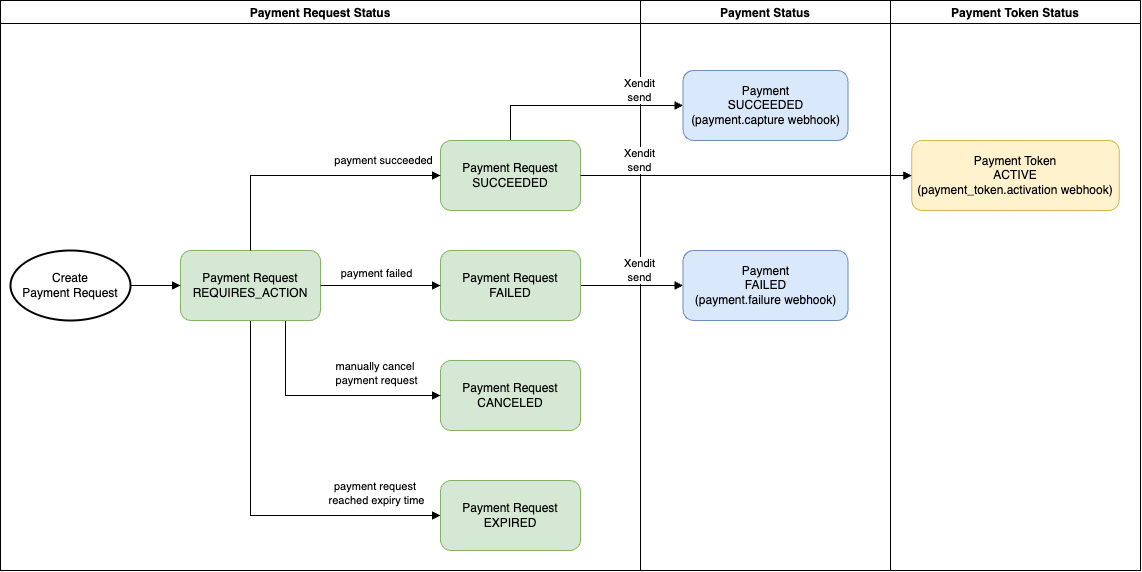

The diagram above was exported from draw.io. Its source (the exported page's mxGraphModel, read from the mxfile embedded in the PNG):
<mxGraphModel dx="1943" dy="1794" grid="1" gridSize="10" guides="1" tooltips="1" connect="1" arrows="1" fold="1" page="1" pageScale="1" pageWidth="850" pageHeight="1100" math="0" shadow="0">
  <root>
    <mxCell id="0" />
    <mxCell id="1" parent="0" />
    <mxCell id="nXHGHCRm3Aj5GXRdJ0_V-6" value="" style="html=1;verticalAlign=bottom;labelBackgroundColor=none;endArrow=block;endFill=1;rounded=0;exitX=1;exitY=0.5;exitDx=0;exitDy=0;entryX=0;entryY=0.5;entryDx=0;entryDy=0;" parent="1" source="nXHGHCRm3Aj5GXRdJ0_V-2" target="nXHGHCRm3Aj5GXRdJ0_V-5" edge="1">
      <mxGeometry width="160" relative="1" as="geometry">
        <mxPoint x="130" y="215" as="sourcePoint" />
        <mxPoint x="660" y="210" as="targetPoint" />
      </mxGeometry>
    </mxCell>
    <mxCell id="nXHGHCRm3Aj5GXRdJ0_V-8" value="" style="html=1;verticalAlign=bottom;labelBackgroundColor=none;endArrow=block;endFill=1;rounded=0;entryX=0;entryY=0.5;entryDx=0;entryDy=0;exitX=0.5;exitY=0;exitDx=0;exitDy=0;" parent="1" source="nXHGHCRm3Aj5GXRdJ0_V-1" target="nXHGHCRm3Aj5GXRdJ0_V-4" edge="1">
      <mxGeometry width="160" relative="1" as="geometry">
        <mxPoint x="550" y="-15.5" as="sourcePoint" />
        <mxPoint x="675" y="-15.5" as="targetPoint" />
        <Array as="points">
          <mxPoint x="470" y="35" />
        </Array>
      </mxGeometry>
    </mxCell>
    <mxCell id="nXHGHCRm3Aj5GXRdJ0_V-9" value="Payment Request&lt;div&gt;CANCELED&lt;/div&gt;" style="rounded=1;whiteSpace=wrap;html=1;fillColor=#d5e8d4;strokeColor=#82b366;" parent="1" vertex="1">
      <mxGeometry x="400" y="290" width="140" height="70" as="geometry" />
    </mxCell>
    <mxCell id="nXHGHCRm3Aj5GXRdJ0_V-11" value="" style="html=1;verticalAlign=bottom;labelBackgroundColor=none;endArrow=block;endFill=1;rounded=0;exitX=0.75;exitY=1;exitDx=0;exitDy=0;entryX=0;entryY=0.5;entryDx=0;entryDy=0;" parent="1" source="nXHGHCRm3Aj5GXRdJ0_V-10" target="nXHGHCRm3Aj5GXRdJ0_V-9" edge="1">
      <mxGeometry width="160" relative="1" as="geometry">
        <mxPoint x="150" y="320" as="sourcePoint" />
        <mxPoint x="310" y="320" as="targetPoint" />
        <Array as="points">
          <mxPoint x="245" y="325" />
        </Array>
      </mxGeometry>
    </mxCell>
    <mxCell id="nXHGHCRm3Aj5GXRdJ0_V-12" value="" style="html=1;verticalAlign=bottom;labelBackgroundColor=none;endArrow=block;endFill=1;rounded=0;exitX=0.5;exitY=1;exitDx=0;exitDy=0;entryX=0;entryY=0.5;entryDx=0;entryDy=0;" parent="1" source="nXHGHCRm3Aj5GXRdJ0_V-10" edge="1">
      <mxGeometry width="160" relative="1" as="geometry">
        <mxPoint x="150" y="320" as="sourcePoint" />
        <mxPoint x="400" y="445" as="targetPoint" />
        <Array as="points">
          <mxPoint x="210" y="445" />
        </Array>
      </mxGeometry>
    </mxCell>
    <mxCell id="nXHGHCRm3Aj5GXRdJ0_V-13" value="Payment Request&lt;div&gt;EXPIRED&lt;/div&gt;" style="rounded=1;whiteSpace=wrap;html=1;fillColor=#d5e8d4;strokeColor=#82b366;" parent="1" vertex="1">
      <mxGeometry x="400" y="410" width="140" height="70" as="geometry" />
    </mxCell>
    <mxCell id="nXHGHCRm3Aj5GXRdJ0_V-14" value="Payment Request Status" style="swimlane;" parent="1" vertex="1">
      <mxGeometry x="-40" y="-70" width="640" height="570" as="geometry" />
    </mxCell>
    <mxCell id="nXHGHCRm3Aj5GXRdJ0_V-15" value="payment succeeded" style="edgeLabel;html=1;align=center;verticalAlign=middle;resizable=0;points=[];" parent="nXHGHCRm3Aj5GXRdJ0_V-14" vertex="1" connectable="0">
      <mxGeometry x="410" y="160" as="geometry">
        <mxPoint x="-28" y="-1" as="offset" />
      </mxGeometry>
    </mxCell>
    <mxCell id="nXHGHCRm3Aj5GXRdJ0_V-16" value="payment failed&lt;span style=&quot;color: rgba(0, 0, 0, 0); font-family: monospace; font-size: 0px; text-align: start; background-color: rgb(251, 251, 251);&quot;&gt;%3CmxGraphModel%3E%3Croot%3E%3CmxCell%20id%3D%220%22%2F%3E%3CmxCell%20id%3D%221%22%20parent%3D%220%22%2F%3E%3CmxCell%20id%3D%222%22%20value%3D%22payment%20succeeded%22%20style%3D%22edgeLabel%3Bhtml%3D1%3Balign%3Dcenter%3BverticalAlign%3Dmiddle%3Bresizable%3D0%3Bpoints%3D%5B%5D%3B%22%20vertex%3D%221%22%20connectable%3D%220%22%20parent%3D%221%22%3E%3CmxGeometry%20x%3D%22280%22%20y%3D%2290%22%20as%3D%22geometry%22%3E%3CmxPoint%20x%3D%2235%22%20y%3D%222%22%20as%3D%22offset%22%2F%3E%3C%2FmxGeometry%3E%3C%2FmxCell%3E%3C%2Froot%3E%3C%2FmxGraphModel%3E&lt;/span&gt;" style="edgeLabel;html=1;align=center;verticalAlign=middle;resizable=0;points=[];" parent="nXHGHCRm3Aj5GXRdJ0_V-14" vertex="1" connectable="0">
      <mxGeometry x="340" y="270" as="geometry">
        <mxPoint x="35" y="2" as="offset" />
      </mxGeometry>
    </mxCell>
    <mxCell id="nXHGHCRm3Aj5GXRdJ0_V-17" value="manually cancel&amp;nbsp;&lt;div&gt;payment request&lt;/div&gt;" style="edgeLabel;html=1;align=center;verticalAlign=middle;resizable=0;points=[];" parent="nXHGHCRm3Aj5GXRdJ0_V-14" vertex="1" connectable="0">
      <mxGeometry x="340" y="370" as="geometry">
        <mxPoint x="35" y="2" as="offset" />
      </mxGeometry>
    </mxCell>
    <mxCell id="nXHGHCRm3Aj5GXRdJ0_V-18" value="payment request&amp;nbsp;&lt;div&gt;reached expiry time&lt;/div&gt;" style="edgeLabel;html=1;align=center;verticalAlign=middle;resizable=0;points=[];" parent="nXHGHCRm3Aj5GXRdJ0_V-14" vertex="1" connectable="0">
      <mxGeometry x="340" y="490" as="geometry">
        <mxPoint x="35" y="2" as="offset" />
      </mxGeometry>
    </mxCell>
    <mxCell id="nXHGHCRm3Aj5GXRdJ0_V-19" value="Create&lt;div&gt;Payment Request&lt;/div&gt;" style="strokeWidth=2;html=1;shape=mxgraph.flowchart.start_1;whiteSpace=wrap;" parent="nXHGHCRm3Aj5GXRdJ0_V-14" vertex="1">
      <mxGeometry x="10" y="250" width="120" height="70" as="geometry" />
    </mxCell>
    <mxCell id="nXHGHCRm3Aj5GXRdJ0_V-2" value="Payment Request&lt;div&gt;FAILED&lt;/div&gt;" style="rounded=1;whiteSpace=wrap;html=1;fillColor=#d5e8d4;strokeColor=#82b366;" parent="nXHGHCRm3Aj5GXRdJ0_V-14" vertex="1">
      <mxGeometry x="440" y="250" width="140" height="70" as="geometry" />
    </mxCell>
    <mxCell id="nXHGHCRm3Aj5GXRdJ0_V-10" value="Payment Request&lt;div&gt;REQUIRES_ACTION&lt;/div&gt;" style="rounded=1;whiteSpace=wrap;html=1;fillColor=#d5e8d4;strokeColor=#82b366;" parent="nXHGHCRm3Aj5GXRdJ0_V-14" vertex="1">
      <mxGeometry x="180" y="250" width="140" height="70" as="geometry" />
    </mxCell>
    <mxCell id="nXHGHCRm3Aj5GXRdJ0_V-3" value="" style="html=1;verticalAlign=bottom;labelBackgroundColor=none;endArrow=block;endFill=1;rounded=0;exitX=1;exitY=0.5;exitDx=0;exitDy=0;entryX=0;entryY=0.5;entryDx=0;entryDy=0;" parent="nXHGHCRm3Aj5GXRdJ0_V-14" source="nXHGHCRm3Aj5GXRdJ0_V-10" target="nXHGHCRm3Aj5GXRdJ0_V-2" edge="1">
      <mxGeometry width="160" relative="1" as="geometry">
        <mxPoint x="340" y="380" as="sourcePoint" />
        <mxPoint x="500" y="380" as="targetPoint" />
      </mxGeometry>
    </mxCell>
    <mxCell id="nXHGHCRm3Aj5GXRdJ0_V-20" value="" style="html=1;verticalAlign=bottom;labelBackgroundColor=none;endArrow=block;endFill=1;rounded=0;exitX=1;exitY=0.5;exitDx=0;exitDy=0;entryX=0;entryY=0.5;entryDx=0;entryDy=0;exitPerimeter=0;" parent="nXHGHCRm3Aj5GXRdJ0_V-14" source="nXHGHCRm3Aj5GXRdJ0_V-19" target="nXHGHCRm3Aj5GXRdJ0_V-10" edge="1">
      <mxGeometry width="160" relative="1" as="geometry">
        <mxPoint x="130" y="214.5" as="sourcePoint" />
        <mxPoint x="250" y="214.5" as="targetPoint" />
      </mxGeometry>
    </mxCell>
    <mxCell id="nXHGHCRm3Aj5GXRdJ0_V-1" value="Payment Request&lt;div&gt;SUCCEEDED&lt;/div&gt;" style="rounded=1;whiteSpace=wrap;html=1;fillColor=#d5e8d4;strokeColor=#82b366;" parent="nXHGHCRm3Aj5GXRdJ0_V-14" vertex="1">
      <mxGeometry x="440" y="140" width="140" height="70" as="geometry" />
    </mxCell>
    <mxCell id="nXHGHCRm3Aj5GXRdJ0_V-7" value="" style="html=1;verticalAlign=bottom;labelBackgroundColor=none;endArrow=block;endFill=1;rounded=0;exitX=0.5;exitY=0;exitDx=0;exitDy=0;entryX=0;entryY=0.5;entryDx=0;entryDy=0;" parent="nXHGHCRm3Aj5GXRdJ0_V-14" source="nXHGHCRm3Aj5GXRdJ0_V-10" target="nXHGHCRm3Aj5GXRdJ0_V-1" edge="1">
      <mxGeometry width="160" relative="1" as="geometry">
        <mxPoint x="370" y="380" as="sourcePoint" />
        <mxPoint x="430" y="190" as="targetPoint" />
        <Array as="points">
          <mxPoint x="250" y="175" />
        </Array>
      </mxGeometry>
    </mxCell>
    <mxCell id="nXHGHCRm3Aj5GXRdJ0_V-21" value="Payment Status" style="swimlane;" parent="1" vertex="1">
      <mxGeometry x="600" y="-70" width="250" height="570" as="geometry" />
    </mxCell>
    <mxCell id="nXHGHCRm3Aj5GXRdJ0_V-23" value="Xendit&lt;div&gt;send&lt;/div&gt;" style="edgeLabel;html=1;align=center;verticalAlign=middle;resizable=0;points=[];" parent="nXHGHCRm3Aj5GXRdJ0_V-21" vertex="1" connectable="0">
      <mxGeometry x="-30" y="270" as="geometry">
        <mxPoint x="28" y="-1" as="offset" />
      </mxGeometry>
    </mxCell>
    <mxCell id="nXHGHCRm3Aj5GXRdJ0_V-4" value="Payment&lt;div&gt;SUCCEEDED&lt;/div&gt;&lt;div&gt;(payment.capture webhook)&lt;/div&gt;" style="rounded=1;whiteSpace=wrap;html=1;fillColor=#dae8fc;strokeColor=#6c8ebf;" parent="nXHGHCRm3Aj5GXRdJ0_V-21" vertex="1">
      <mxGeometry x="42.5" y="70" width="165" height="70" as="geometry" />
    </mxCell>
    <mxCell id="nXHGHCRm3Aj5GXRdJ0_V-26" value="Xendit&lt;div&gt;send&lt;/div&gt;" style="edgeLabel;html=1;align=center;verticalAlign=middle;resizable=0;points=[];" parent="nXHGHCRm3Aj5GXRdJ0_V-21" vertex="1" connectable="0">
      <mxGeometry x="-30" y="160" as="geometry">
        <mxPoint x="28" y="-1" as="offset" />
      </mxGeometry>
    </mxCell>
    <mxCell id="nXHGHCRm3Aj5GXRdJ0_V-5" value="Payment&lt;div&gt;FAILED&lt;br&gt;(payment.failure webhook)&lt;/div&gt;" style="rounded=1;whiteSpace=wrap;html=1;fillColor=#dae8fc;strokeColor=#6c8ebf;" parent="nXHGHCRm3Aj5GXRdJ0_V-21" vertex="1">
      <mxGeometry x="42.5" y="250" width="165" height="70" as="geometry" />
    </mxCell>
    <mxCell id="nXHGHCRm3Aj5GXRdJ0_V-29" value="Xendit&lt;div&gt;send&lt;/div&gt;" style="edgeLabel;html=1;align=center;verticalAlign=middle;resizable=0;points=[];" parent="nXHGHCRm3Aj5GXRdJ0_V-21" vertex="1" connectable="0">
      <mxGeometry x="-30" y="90" as="geometry">
        <mxPoint x="28" y="-1" as="offset" />
      </mxGeometry>
    </mxCell>
    <mxCell id="nXHGHCRm3Aj5GXRdJ0_V-24" value="Payment Token Status" style="swimlane;" parent="1" vertex="1">
      <mxGeometry x="850" y="-70" width="250" height="570" as="geometry" />
    </mxCell>
    <mxCell id="nXHGHCRm3Aj5GXRdJ0_V-27" value="Payment Token&lt;div&gt;ACTIVE&lt;/div&gt;&lt;div&gt;(payment_token.activation webhook)&lt;/div&gt;" style="rounded=1;whiteSpace=wrap;html=1;fillColor=#fff2cc;strokeColor=#d6b656;" parent="nXHGHCRm3Aj5GXRdJ0_V-24" vertex="1">
      <mxGeometry x="21.25" y="140" width="207.5" height="70" as="geometry" />
    </mxCell>
    <mxCell id="nXHGHCRm3Aj5GXRdJ0_V-28" value="" style="html=1;verticalAlign=bottom;labelBackgroundColor=none;endArrow=block;endFill=1;rounded=0;exitX=1;exitY=0.5;exitDx=0;exitDy=0;entryX=0;entryY=0.5;entryDx=0;entryDy=0;" parent="1" source="nXHGHCRm3Aj5GXRdJ0_V-1" target="nXHGHCRm3Aj5GXRdJ0_V-27" edge="1">
      <mxGeometry width="160" relative="1" as="geometry">
        <mxPoint x="550" y="215" as="sourcePoint" />
        <mxPoint x="675" y="215" as="targetPoint" />
      </mxGeometry>
    </mxCell>
  </root>
</mxGraphModel>